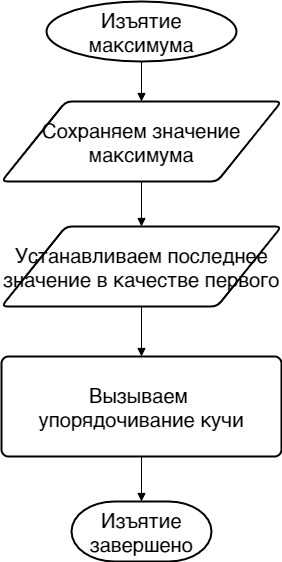

The diagram above was exported from draw.io. Its source (the exported page's mxGraphModel, read from the mxfile embedded in the PNG):
<mxGraphModel dx="1408" dy="851" grid="1" gridSize="10" guides="1" tooltips="1" connect="1" arrows="1" fold="1" page="1" pageScale="1" pageWidth="1169" pageHeight="827" math="0" shadow="0">
  <root>
    <mxCell id="mphOSNu8HWZ_5emwT8Ag-0" />
    <mxCell id="mphOSNu8HWZ_5emwT8Ag-1" parent="mphOSNu8HWZ_5emwT8Ag-0" />
    <mxCell id="f3Vei7ZKGBlfhDLxMifs-0" style="edgeStyle=orthogonalEdgeStyle;rounded=0;orthogonalLoop=1;jettySize=auto;html=1;fontSize=20;startArrow=none;startFill=0;endArrow=block;endFill=1;" edge="1" parent="mphOSNu8HWZ_5emwT8Ag-1" source="f3Vei7ZKGBlfhDLxMifs-1" target="f3Vei7ZKGBlfhDLxMifs-13">
      <mxGeometry relative="1" as="geometry" />
    </mxCell>
    <mxCell id="f3Vei7ZKGBlfhDLxMifs-1" value="Изъятие максимума" style="strokeWidth=2;html=1;shape=mxgraph.flowchart.start_1;whiteSpace=wrap;fontSize=20;" vertex="1" parent="mphOSNu8HWZ_5emwT8Ag-1">
      <mxGeometry x="125" y="130" width="190" height="60" as="geometry" />
    </mxCell>
    <mxCell id="f3Vei7ZKGBlfhDLxMifs-4" style="edgeStyle=orthogonalEdgeStyle;rounded=0;orthogonalLoop=1;jettySize=auto;html=1;fontSize=20;startArrow=none;startFill=0;endArrow=block;endFill=1;" edge="1" parent="mphOSNu8HWZ_5emwT8Ag-1" source="f3Vei7ZKGBlfhDLxMifs-5" target="f3Vei7ZKGBlfhDLxMifs-26">
      <mxGeometry relative="1" as="geometry">
        <mxPoint x="220" y="475" as="targetPoint" />
      </mxGeometry>
    </mxCell>
    <mxCell id="f3Vei7ZKGBlfhDLxMifs-5" value="Устанавливаем последнее значение в качестве первого" style="shape=parallelogram;html=1;strokeWidth=2;perimeter=parallelogramPerimeter;whiteSpace=wrap;rounded=1;arcSize=12;size=0.23;fontSize=20;" vertex="1" parent="mphOSNu8HWZ_5emwT8Ag-1">
      <mxGeometry x="80" y="355" width="280" height="80" as="geometry" />
    </mxCell>
    <mxCell id="f3Vei7ZKGBlfhDLxMifs-6" value="Изъятие завершено" style="strokeWidth=2;html=1;shape=mxgraph.flowchart.terminator;whiteSpace=wrap;fontSize=20;" vertex="1" parent="mphOSNu8HWZ_5emwT8Ag-1">
      <mxGeometry x="150" y="630" width="140" height="60" as="geometry" />
    </mxCell>
    <mxCell id="f3Vei7ZKGBlfhDLxMifs-12" style="edgeStyle=orthogonalEdgeStyle;rounded=0;orthogonalLoop=1;jettySize=auto;html=1;fontSize=20;startArrow=none;startFill=0;endArrow=block;endFill=1;" edge="1" parent="mphOSNu8HWZ_5emwT8Ag-1" source="f3Vei7ZKGBlfhDLxMifs-13" target="f3Vei7ZKGBlfhDLxMifs-5">
      <mxGeometry relative="1" as="geometry" />
    </mxCell>
    <mxCell id="f3Vei7ZKGBlfhDLxMifs-13" value="Сохраняем значение максимума" style="shape=parallelogram;html=1;strokeWidth=2;perimeter=parallelogramPerimeter;whiteSpace=wrap;rounded=1;arcSize=12;size=0.23;fontSize=20;" vertex="1" parent="mphOSNu8HWZ_5emwT8Ag-1">
      <mxGeometry x="80" y="230" width="280" height="80" as="geometry" />
    </mxCell>
    <mxCell id="f3Vei7ZKGBlfhDLxMifs-27" style="edgeStyle=orthogonalEdgeStyle;rounded=0;orthogonalLoop=1;jettySize=auto;html=1;fontSize=20;startArrow=none;startFill=0;endArrow=block;endFill=1;" edge="1" parent="mphOSNu8HWZ_5emwT8Ag-1" source="f3Vei7ZKGBlfhDLxMifs-26" target="f3Vei7ZKGBlfhDLxMifs-6">
      <mxGeometry relative="1" as="geometry" />
    </mxCell>
    <mxCell id="f3Vei7ZKGBlfhDLxMifs-26" value="Вызываем &lt;br&gt;упорядочивание кучи" style="rounded=1;whiteSpace=wrap;html=1;absoluteArcSize=1;arcSize=14;strokeWidth=2;fontSize=20;" vertex="1" parent="mphOSNu8HWZ_5emwT8Ag-1">
      <mxGeometry x="80" y="485" width="280" height="100" as="geometry" />
    </mxCell>
  </root>
</mxGraphModel>